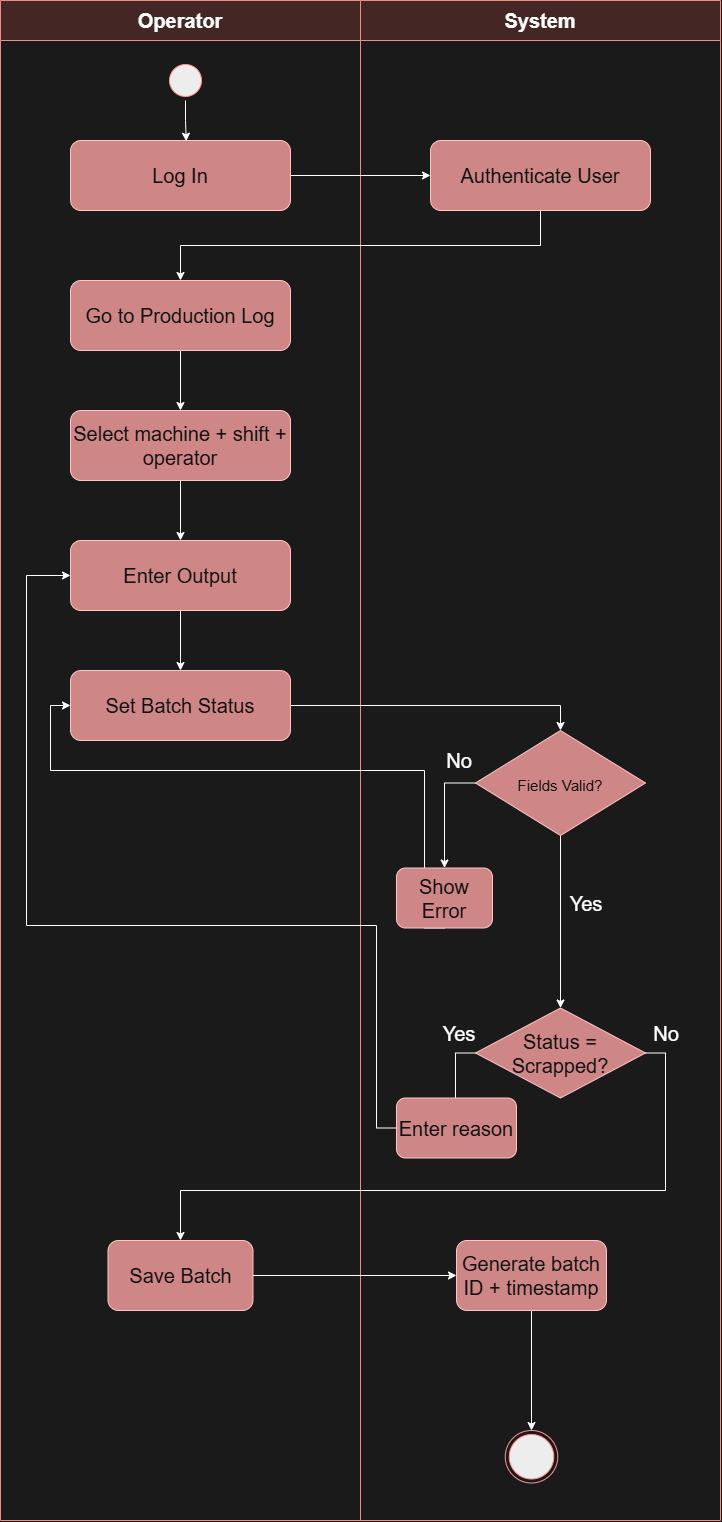

The diagram above was exported from draw.io. Its source (the exported page's mxGraphModel, read from the mxfile embedded in the PNG):
<mxGraphModel dx="2150" dy="1098" grid="1" gridSize="10" guides="1" tooltips="1" connect="1" arrows="1" fold="1" page="1" pageScale="1" pageWidth="827" pageHeight="1169" background="light-dark(#FFFFFF,#1A1A1A)" math="0" shadow="0">
  <root>
    <mxCell id="0" />
    <mxCell id="1" parent="0" />
    <mxCell id="SOyPBF50aTWh4PiMSm4T-1" parent="1" style="swimlane;whiteSpace=wrap;html=1;startSize=40;fontSize=20;fillColor=#fad9d5;strokeColor=#ae4132;" value="Operator" vertex="1">
      <mxGeometry height="1520" width="360" x="54" y="80" as="geometry" />
    </mxCell>
    <mxCell id="SOyPBF50aTWh4PiMSm4T-18" parent="SOyPBF50aTWh4PiMSm4T-1" style="ellipse;html=1;shape=startState;fillColor=#000000;strokeColor=#ff0000;" value="" vertex="1">
      <mxGeometry height="40" width="40" x="165" y="60" as="geometry" />
    </mxCell>
    <mxCell id="SOyPBF50aTWh4PiMSm4T-46" parent="SOyPBF50aTWh4PiMSm4T-1" style="rounded=1;whiteSpace=wrap;html=1;fontSize=20;fillColor=light-dark(#A20025,#CF8686);strokeColor=#6F0000;fontColor=#ffffff;" value="Save Batch" vertex="1">
      <mxGeometry height="70" width="145" x="107.5" y="1240" as="geometry" />
    </mxCell>
    <mxCell id="SOyPBF50aTWh4PiMSm4T-10" parent="1" style="swimlane;whiteSpace=wrap;html=1;startSize=40;fontSize=20;fillColor=#fad9d5;strokeColor=#ae4132;" value="&lt;span&gt;System&lt;/span&gt;" vertex="1">
      <mxGeometry height="1520" width="360" x="414" y="80" as="geometry" />
    </mxCell>
    <mxCell id="SOyPBF50aTWh4PiMSm4T-21" edge="1" parent="SOyPBF50aTWh4PiMSm4T-10" source="SOyPBF50aTWh4PiMSm4T-3" style="edgeStyle=orthogonalEdgeStyle;rounded=0;orthogonalLoop=1;jettySize=auto;html=1;exitX=1;exitY=0.5;exitDx=0;exitDy=0;entryX=0;entryY=0.5;entryDx=0;entryDy=0;" target="SOyPBF50aTWh4PiMSm4T-11">
      <mxGeometry relative="1" as="geometry" />
    </mxCell>
    <mxCell id="SOyPBF50aTWh4PiMSm4T-3" parent="SOyPBF50aTWh4PiMSm4T-10" style="rounded=1;whiteSpace=wrap;html=1;fillColor=light-dark(#A20025,#CF8686);strokeColor=#6F0000;fontColor=#ffffff;" value="&lt;font style=&quot;font-size: 20px;&quot;&gt;Log In&lt;/font&gt;" vertex="1">
      <mxGeometry height="70" width="220" x="-290" y="140" as="geometry" />
    </mxCell>
    <mxCell id="SOyPBF50aTWh4PiMSm4T-22" edge="1" parent="SOyPBF50aTWh4PiMSm4T-10" source="SOyPBF50aTWh4PiMSm4T-11" style="edgeStyle=orthogonalEdgeStyle;rounded=0;orthogonalLoop=1;jettySize=auto;html=1;exitX=0.5;exitY=1;exitDx=0;exitDy=0;entryX=0.5;entryY=0;entryDx=0;entryDy=0;" target="SOyPBF50aTWh4PiMSm4T-7">
      <mxGeometry relative="1" as="geometry" />
    </mxCell>
    <mxCell id="SOyPBF50aTWh4PiMSm4T-11" parent="SOyPBF50aTWh4PiMSm4T-10" style="rounded=1;whiteSpace=wrap;html=1;fillColor=light-dark(#A20025,#CF8686);strokeColor=#6F0000;fontColor=#ffffff;" value="&lt;font style=&quot;font-size: 20px;&quot;&gt;Authenticate User&lt;/font&gt;" vertex="1">
      <mxGeometry height="70" width="220" x="70" y="140" as="geometry" />
    </mxCell>
    <mxCell id="SOyPBF50aTWh4PiMSm4T-23" edge="1" parent="SOyPBF50aTWh4PiMSm4T-10" source="SOyPBF50aTWh4PiMSm4T-7" style="edgeStyle=orthogonalEdgeStyle;rounded=0;orthogonalLoop=1;jettySize=auto;html=1;exitX=0.5;exitY=1;exitDx=0;exitDy=0;entryX=0.5;entryY=0;entryDx=0;entryDy=0;" target="SOyPBF50aTWh4PiMSm4T-8">
      <mxGeometry relative="1" as="geometry" />
    </mxCell>
    <mxCell id="SOyPBF50aTWh4PiMSm4T-7" parent="SOyPBF50aTWh4PiMSm4T-10" style="rounded=1;whiteSpace=wrap;html=1;fontSize=20;fillColor=light-dark(#A20025,#CF8686);strokeColor=#6F0000;fontColor=#ffffff;" value="Go to Production Log" vertex="1">
      <mxGeometry height="70" width="220" x="-290" y="280" as="geometry" />
    </mxCell>
    <mxCell id="SOyPBF50aTWh4PiMSm4T-26" edge="1" parent="SOyPBF50aTWh4PiMSm4T-10" source="SOyPBF50aTWh4PiMSm4T-8" style="edgeStyle=orthogonalEdgeStyle;rounded=0;orthogonalLoop=1;jettySize=auto;html=1;exitX=0.5;exitY=1;exitDx=0;exitDy=0;entryX=0.5;entryY=0;entryDx=0;entryDy=0;" target="SOyPBF50aTWh4PiMSm4T-9">
      <mxGeometry relative="1" as="geometry" />
    </mxCell>
    <mxCell id="SOyPBF50aTWh4PiMSm4T-8" parent="SOyPBF50aTWh4PiMSm4T-10" style="rounded=1;whiteSpace=wrap;html=1;fontSize=20;fillColor=light-dark(#A20025,#CF8686);strokeColor=#6F0000;fontColor=#ffffff;" value="Select machine + shift + operator" vertex="1">
      <mxGeometry height="70" width="220" x="-290" y="410" as="geometry" />
    </mxCell>
    <mxCell id="SOyPBF50aTWh4PiMSm4T-27" edge="1" parent="SOyPBF50aTWh4PiMSm4T-10" source="SOyPBF50aTWh4PiMSm4T-9" style="edgeStyle=orthogonalEdgeStyle;rounded=0;orthogonalLoop=1;jettySize=auto;html=1;exitX=0.5;exitY=1;exitDx=0;exitDy=0;entryX=0.5;entryY=0;entryDx=0;entryDy=0;" target="SOyPBF50aTWh4PiMSm4T-6">
      <mxGeometry relative="1" as="geometry" />
    </mxCell>
    <mxCell id="SOyPBF50aTWh4PiMSm4T-9" parent="SOyPBF50aTWh4PiMSm4T-10" style="rounded=1;whiteSpace=wrap;html=1;fontSize=20;fillColor=light-dark(#A20025,#CF8686);strokeColor=#6F0000;fontColor=#ffffff;" value="Enter Output" vertex="1">
      <mxGeometry height="70" width="220" x="-290" y="540" as="geometry" />
    </mxCell>
    <mxCell id="SOyPBF50aTWh4PiMSm4T-51" edge="1" parent="SOyPBF50aTWh4PiMSm4T-10" source="SOyPBF50aTWh4PiMSm4T-6" style="edgeStyle=orthogonalEdgeStyle;rounded=0;orthogonalLoop=1;jettySize=auto;html=1;exitX=1;exitY=0.5;exitDx=0;exitDy=0;entryX=0.5;entryY=0;entryDx=0;entryDy=0;" target="SOyPBF50aTWh4PiMSm4T-25">
      <mxGeometry relative="1" as="geometry" />
    </mxCell>
    <mxCell id="SOyPBF50aTWh4PiMSm4T-6" parent="SOyPBF50aTWh4PiMSm4T-10" style="rounded=1;whiteSpace=wrap;html=1;fontSize=20;fillColor=light-dark(#A20025,#CF8686);strokeColor=#6F0000;fontColor=#ffffff;" value="Set Batch Status" vertex="1">
      <mxGeometry height="70" width="220" x="-290" y="670" as="geometry" />
    </mxCell>
    <mxCell id="SOyPBF50aTWh4PiMSm4T-37" edge="1" parent="SOyPBF50aTWh4PiMSm4T-10" source="SOyPBF50aTWh4PiMSm4T-33" style="edgeStyle=orthogonalEdgeStyle;rounded=0;orthogonalLoop=1;jettySize=auto;html=1;exitX=0.5;exitY=1;exitDx=0;exitDy=0;entryX=0;entryY=0.5;entryDx=0;entryDy=0;" target="SOyPBF50aTWh4PiMSm4T-6">
      <mxGeometry relative="1" as="geometry">
        <Array as="points">
          <mxPoint x="64" y="770" />
          <mxPoint x="-310" y="770" />
          <mxPoint x="-310" y="705" />
        </Array>
      </mxGeometry>
    </mxCell>
    <mxCell id="SOyPBF50aTWh4PiMSm4T-42" edge="1" parent="SOyPBF50aTWh4PiMSm4T-10" source="SOyPBF50aTWh4PiMSm4T-38" style="edgeStyle=orthogonalEdgeStyle;rounded=0;orthogonalLoop=1;jettySize=auto;html=1;exitX=0;exitY=0.5;exitDx=0;exitDy=0;" target="SOyPBF50aTWh4PiMSm4T-41">
      <mxGeometry relative="1" as="geometry" />
    </mxCell>
    <mxCell id="SOyPBF50aTWh4PiMSm4T-43" edge="1" parent="SOyPBF50aTWh4PiMSm4T-10" source="SOyPBF50aTWh4PiMSm4T-41" style="edgeStyle=orthogonalEdgeStyle;rounded=0;orthogonalLoop=1;jettySize=auto;html=1;exitX=0;exitY=0.5;exitDx=0;exitDy=0;entryX=0;entryY=0.5;entryDx=0;entryDy=0;" target="SOyPBF50aTWh4PiMSm4T-9">
      <mxGeometry relative="1" as="geometry">
        <Array as="points">
          <mxPoint x="16" y="925" />
          <mxPoint x="-334" y="925" />
          <mxPoint x="-334" y="575" />
        </Array>
        <mxPoint x="-38" y="925" as="sourcePoint" />
        <mxPoint x="-344" y="570.0000000000001" as="targetPoint" />
      </mxGeometry>
    </mxCell>
    <mxCell id="SOyPBF50aTWh4PiMSm4T-50" edge="1" parent="SOyPBF50aTWh4PiMSm4T-10" source="SOyPBF50aTWh4PiMSm4T-47" style="edgeStyle=orthogonalEdgeStyle;rounded=0;orthogonalLoop=1;jettySize=auto;html=1;exitX=0.5;exitY=1;exitDx=0;exitDy=0;entryX=0.5;entryY=0;entryDx=0;entryDy=0;" target="SOyPBF50aTWh4PiMSm4T-49">
      <mxGeometry relative="1" as="geometry" />
    </mxCell>
    <mxCell id="SOyPBF50aTWh4PiMSm4T-36" edge="1" parent="SOyPBF50aTWh4PiMSm4T-10" source="SOyPBF50aTWh4PiMSm4T-25" style="edgeStyle=orthogonalEdgeStyle;rounded=0;orthogonalLoop=1;jettySize=auto;html=1;exitX=0;exitY=0.5;exitDx=0;exitDy=0;" target="SOyPBF50aTWh4PiMSm4T-33">
      <mxGeometry relative="1" as="geometry" />
    </mxCell>
    <mxCell id="SOyPBF50aTWh4PiMSm4T-31" edge="1" parent="SOyPBF50aTWh4PiMSm4T-10" source="SOyPBF50aTWh4PiMSm4T-25" style="edgeStyle=orthogonalEdgeStyle;rounded=0;orthogonalLoop=1;jettySize=auto;html=1;exitX=0.5;exitY=1;exitDx=0;exitDy=0;entryX=0.5;entryY=0;entryDx=0;entryDy=0;" target="SOyPBF50aTWh4PiMSm4T-38">
      <mxGeometry relative="1" as="geometry">
        <mxPoint x="199.83333333333348" y="989.1666666666666" as="targetPoint" />
      </mxGeometry>
    </mxCell>
    <mxCell id="SOyPBF50aTWh4PiMSm4T-25" parent="SOyPBF50aTWh4PiMSm4T-10" style="rhombus;whiteSpace=wrap;html=1;fontSize=20;fillColor=light-dark(#A20025,#CF8686);strokeColor=#6F0000;fontColor=#ffffff;" value="&lt;font style=&quot;font-size: 15px;&quot;&gt;Fields Valid?&lt;/font&gt;" vertex="1">
      <mxGeometry height="105" width="170" x="115" y="730" as="geometry" />
    </mxCell>
    <mxCell id="SOyPBF50aTWh4PiMSm4T-30" parent="SOyPBF50aTWh4PiMSm4T-10" style="text;html=1;whiteSpace=wrap;strokeColor=none;fillColor=none;align=center;verticalAlign=middle;rounded=0;fontSize=20;" value="No" vertex="1">
      <mxGeometry height="20" width="46" x="76" y="750" as="geometry" />
    </mxCell>
    <mxCell id="SOyPBF50aTWh4PiMSm4T-33" parent="SOyPBF50aTWh4PiMSm4T-10" style="rounded=1;whiteSpace=wrap;html=1;fontSize=20;fillColor=light-dark(#A20025,#CF8686);strokeColor=#6F0000;fontColor=#ffffff;" value="Show Error" vertex="1">
      <mxGeometry height="60" width="96" x="36" y="867.5" as="geometry" />
    </mxCell>
    <mxCell id="SOyPBF50aTWh4PiMSm4T-32" parent="SOyPBF50aTWh4PiMSm4T-10" style="text;html=1;whiteSpace=wrap;strokeColor=none;fillColor=none;align=center;verticalAlign=middle;rounded=0;fontSize=20;" value="Yes" vertex="1">
      <mxGeometry height="30" width="60" x="196" y="887.5" as="geometry" />
    </mxCell>
    <mxCell id="SOyPBF50aTWh4PiMSm4T-38" parent="SOyPBF50aTWh4PiMSm4T-10" style="rhombus;whiteSpace=wrap;html=1;fontSize=20;fillColor=light-dark(#A20025,#CF8686);strokeColor=#6F0000;fontColor=#ffffff;" value="Status = Scrapped?" vertex="1">
      <mxGeometry height="90" width="170" x="115" y="1007.5" as="geometry" />
    </mxCell>
    <mxCell id="SOyPBF50aTWh4PiMSm4T-40" parent="SOyPBF50aTWh4PiMSm4T-10" style="text;html=1;whiteSpace=wrap;strokeColor=none;fillColor=none;align=center;verticalAlign=middle;rounded=0;fontSize=20;" value="Yes" vertex="1">
      <mxGeometry height="30" width="60" x="69" y="1017.5" as="geometry" />
    </mxCell>
    <mxCell id="SOyPBF50aTWh4PiMSm4T-47" parent="SOyPBF50aTWh4PiMSm4T-10" style="rounded=1;whiteSpace=wrap;html=1;fontSize=20;fillColor=light-dark(#A20025,#CF8686);strokeColor=#6F0000;fontColor=#ffffff;" value="Generate batch ID + timestamp" vertex="1">
      <mxGeometry height="70" width="150" x="96" y="1240" as="geometry" />
    </mxCell>
    <mxCell id="SOyPBF50aTWh4PiMSm4T-49" parent="SOyPBF50aTWh4PiMSm4T-10" style="ellipse;html=1;shape=endState;fillColor=#000000;strokeColor=#ff0000;" value="" vertex="1">
      <mxGeometry height="52.5" width="52.5" x="144.75" y="1430" as="geometry" />
    </mxCell>
    <mxCell id="SOyPBF50aTWh4PiMSm4T-45" parent="SOyPBF50aTWh4PiMSm4T-10" style="text;html=1;whiteSpace=wrap;strokeColor=none;fillColor=none;align=center;verticalAlign=middle;rounded=0;fontSize=20;" value="No" vertex="1">
      <mxGeometry height="30" width="60" x="276" y="1017.5" as="geometry" />
    </mxCell>
    <mxCell id="SOyPBF50aTWh4PiMSm4T-41" parent="SOyPBF50aTWh4PiMSm4T-10" style="rounded=1;whiteSpace=wrap;html=1;fontSize=20;fillColor=light-dark(#A20025,#CF8686);strokeColor=#6F0000;fontColor=#ffffff;" value="Enter reason" vertex="1">
      <mxGeometry height="60" width="120" x="36" y="1097.5" as="geometry" />
    </mxCell>
    <mxCell id="SOyPBF50aTWh4PiMSm4T-20" edge="1" parent="1" source="SOyPBF50aTWh4PiMSm4T-18" style="edgeStyle=orthogonalEdgeStyle;rounded=0;orthogonalLoop=1;jettySize=auto;html=1;exitX=0.5;exitY=1;exitDx=0;exitDy=0;entryX=0.526;entryY=0.01;entryDx=0;entryDy=0;entryPerimeter=0;" target="SOyPBF50aTWh4PiMSm4T-3">
      <mxGeometry relative="1" as="geometry" />
    </mxCell>
    <mxCell id="SOyPBF50aTWh4PiMSm4T-55" edge="1" parent="1" source="SOyPBF50aTWh4PiMSm4T-38" style="edgeStyle=orthogonalEdgeStyle;rounded=0;orthogonalLoop=1;jettySize=auto;html=1;exitX=1;exitY=0.5;exitDx=0;exitDy=0;entryX=0.5;entryY=0;entryDx=0;entryDy=0;" target="SOyPBF50aTWh4PiMSm4T-46">
      <mxGeometry relative="1" as="geometry">
        <Array as="points">
          <mxPoint x="719" y="1132" />
          <mxPoint x="719" y="1270" />
          <mxPoint x="234" y="1270" />
        </Array>
      </mxGeometry>
    </mxCell>
    <mxCell id="SOyPBF50aTWh4PiMSm4T-56" edge="1" parent="1" source="SOyPBF50aTWh4PiMSm4T-46" style="edgeStyle=orthogonalEdgeStyle;rounded=0;orthogonalLoop=1;jettySize=auto;html=1;exitX=1;exitY=0.5;exitDx=0;exitDy=0;entryX=0;entryY=0.5;entryDx=0;entryDy=0;" target="SOyPBF50aTWh4PiMSm4T-47">
      <mxGeometry relative="1" as="geometry" />
    </mxCell>
  </root>
</mxGraphModel>